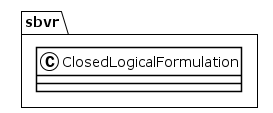

The diagram above was rendered by PlantUML. Its source (embedded in the PNG):
@startuml
!theme plain
package sbvr {
class ClosedLogicalFormulation {
}
}
@enduml